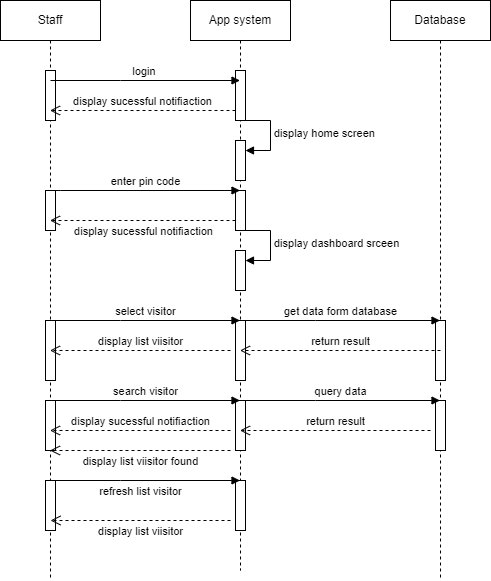

The diagram above was exported from draw.io. Its source (the exported page's mxGraphModel, read from the mxfile embedded in the PNG):
<mxGraphModel dx="1050" dy="549" grid="1" gridSize="10" guides="1" tooltips="1" connect="1" arrows="1" fold="1" page="1" pageScale="1" pageWidth="850" pageHeight="1100" math="0" shadow="0">
  <root>
    <mxCell id="0" />
    <mxCell id="1" parent="0" />
    <mxCell id="aM9ryv3xv72pqoxQDRHE-1" value="Staff" style="shape=umlLifeline;perimeter=lifelinePerimeter;whiteSpace=wrap;html=1;container=0;dropTarget=0;collapsible=0;recursiveResize=0;outlineConnect=0;portConstraint=eastwest;newEdgeStyle={&quot;edgeStyle&quot;:&quot;elbowEdgeStyle&quot;,&quot;elbow&quot;:&quot;vertical&quot;,&quot;curved&quot;:0,&quot;rounded&quot;:0};" parent="1" vertex="1">
      <mxGeometry x="40" y="40" width="100" height="580" as="geometry" />
    </mxCell>
    <mxCell id="GDyJ-2clmSt6fhLs73l0-5" value="" style="html=1;points=[];perimeter=orthogonalPerimeter;outlineConnect=0;targetShapes=umlLifeline;portConstraint=eastwest;newEdgeStyle={&quot;edgeStyle&quot;:&quot;elbowEdgeStyle&quot;,&quot;elbow&quot;:&quot;vertical&quot;,&quot;curved&quot;:0,&quot;rounded&quot;:0};" vertex="1" parent="aM9ryv3xv72pqoxQDRHE-1">
      <mxGeometry x="45" y="70" width="10" height="50" as="geometry" />
    </mxCell>
    <mxCell id="GDyJ-2clmSt6fhLs73l0-11" value="" style="html=1;points=[];perimeter=orthogonalPerimeter;outlineConnect=0;targetShapes=umlLifeline;portConstraint=eastwest;newEdgeStyle={&quot;edgeStyle&quot;:&quot;elbowEdgeStyle&quot;,&quot;elbow&quot;:&quot;vertical&quot;,&quot;curved&quot;:0,&quot;rounded&quot;:0};" vertex="1" parent="aM9ryv3xv72pqoxQDRHE-1">
      <mxGeometry x="45" y="190" width="10" height="40" as="geometry" />
    </mxCell>
    <mxCell id="GDyJ-2clmSt6fhLs73l0-17" value="" style="html=1;points=[];perimeter=orthogonalPerimeter;outlineConnect=0;targetShapes=umlLifeline;portConstraint=eastwest;newEdgeStyle={&quot;edgeStyle&quot;:&quot;elbowEdgeStyle&quot;,&quot;elbow&quot;:&quot;vertical&quot;,&quot;curved&quot;:0,&quot;rounded&quot;:0};" vertex="1" parent="aM9ryv3xv72pqoxQDRHE-1">
      <mxGeometry x="45" y="320" width="10" height="60" as="geometry" />
    </mxCell>
    <mxCell id="GDyJ-2clmSt6fhLs73l0-23" value="" style="html=1;points=[];perimeter=orthogonalPerimeter;outlineConnect=0;targetShapes=umlLifeline;portConstraint=eastwest;newEdgeStyle={&quot;edgeStyle&quot;:&quot;elbowEdgeStyle&quot;,&quot;elbow&quot;:&quot;vertical&quot;,&quot;curved&quot;:0,&quot;rounded&quot;:0};" vertex="1" parent="aM9ryv3xv72pqoxQDRHE-1">
      <mxGeometry x="45" y="400" width="10" height="50" as="geometry" />
    </mxCell>
    <mxCell id="GDyJ-2clmSt6fhLs73l0-31" value="" style="html=1;points=[];perimeter=orthogonalPerimeter;outlineConnect=0;targetShapes=umlLifeline;portConstraint=eastwest;newEdgeStyle={&quot;edgeStyle&quot;:&quot;elbowEdgeStyle&quot;,&quot;elbow&quot;:&quot;vertical&quot;,&quot;curved&quot;:0,&quot;rounded&quot;:0};" vertex="1" parent="aM9ryv3xv72pqoxQDRHE-1">
      <mxGeometry x="45" y="480" width="10" height="50" as="geometry" />
    </mxCell>
    <mxCell id="aM9ryv3xv72pqoxQDRHE-5" value="App system" style="shape=umlLifeline;perimeter=lifelinePerimeter;whiteSpace=wrap;html=1;container=0;dropTarget=0;collapsible=0;recursiveResize=0;outlineConnect=0;portConstraint=eastwest;newEdgeStyle={&quot;edgeStyle&quot;:&quot;elbowEdgeStyle&quot;,&quot;elbow&quot;:&quot;vertical&quot;,&quot;curved&quot;:0,&quot;rounded&quot;:0};" parent="1" vertex="1">
      <mxGeometry x="230" y="40" width="100" height="570" as="geometry" />
    </mxCell>
    <mxCell id="GDyJ-2clmSt6fhLs73l0-4" value="" style="html=1;points=[];perimeter=orthogonalPerimeter;outlineConnect=0;targetShapes=umlLifeline;portConstraint=eastwest;newEdgeStyle={&quot;edgeStyle&quot;:&quot;elbowEdgeStyle&quot;,&quot;elbow&quot;:&quot;vertical&quot;,&quot;curved&quot;:0,&quot;rounded&quot;:0};" vertex="1" parent="aM9ryv3xv72pqoxQDRHE-5">
      <mxGeometry x="45" y="70" width="10" height="50" as="geometry" />
    </mxCell>
    <mxCell id="GDyJ-2clmSt6fhLs73l0-7" value="" style="html=1;points=[];perimeter=orthogonalPerimeter;outlineConnect=0;targetShapes=umlLifeline;portConstraint=eastwest;newEdgeStyle={&quot;edgeStyle&quot;:&quot;elbowEdgeStyle&quot;,&quot;elbow&quot;:&quot;vertical&quot;,&quot;curved&quot;:0,&quot;rounded&quot;:0};" vertex="1" parent="aM9ryv3xv72pqoxQDRHE-5">
      <mxGeometry x="45" y="140" width="10" height="40" as="geometry" />
    </mxCell>
    <mxCell id="GDyJ-2clmSt6fhLs73l0-8" value="display home screen" style="html=1;align=left;spacingLeft=2;endArrow=block;rounded=0;edgeStyle=orthogonalEdgeStyle;curved=0;rounded=0;" edge="1" target="GDyJ-2clmSt6fhLs73l0-7" parent="aM9ryv3xv72pqoxQDRHE-5">
      <mxGeometry relative="1" as="geometry">
        <mxPoint x="50" y="120" as="sourcePoint" />
        <Array as="points">
          <mxPoint x="80" y="150" />
        </Array>
      </mxGeometry>
    </mxCell>
    <mxCell id="GDyJ-2clmSt6fhLs73l0-12" value="" style="html=1;points=[];perimeter=orthogonalPerimeter;outlineConnect=0;targetShapes=umlLifeline;portConstraint=eastwest;newEdgeStyle={&quot;edgeStyle&quot;:&quot;elbowEdgeStyle&quot;,&quot;elbow&quot;:&quot;vertical&quot;,&quot;curved&quot;:0,&quot;rounded&quot;:0};" vertex="1" parent="aM9ryv3xv72pqoxQDRHE-5">
      <mxGeometry x="45" y="190" width="10" height="40" as="geometry" />
    </mxCell>
    <mxCell id="GDyJ-2clmSt6fhLs73l0-15" value="" style="html=1;points=[];perimeter=orthogonalPerimeter;outlineConnect=0;targetShapes=umlLifeline;portConstraint=eastwest;newEdgeStyle={&quot;edgeStyle&quot;:&quot;elbowEdgeStyle&quot;,&quot;elbow&quot;:&quot;vertical&quot;,&quot;curved&quot;:0,&quot;rounded&quot;:0};" vertex="1" parent="aM9ryv3xv72pqoxQDRHE-5">
      <mxGeometry x="45" y="250" width="10" height="40" as="geometry" />
    </mxCell>
    <mxCell id="GDyJ-2clmSt6fhLs73l0-16" value="display dashboard srceen" style="html=1;align=left;spacingLeft=2;endArrow=block;rounded=0;edgeStyle=orthogonalEdgeStyle;curved=0;rounded=0;" edge="1" target="GDyJ-2clmSt6fhLs73l0-15" parent="aM9ryv3xv72pqoxQDRHE-5">
      <mxGeometry x="0.0118" relative="1" as="geometry">
        <mxPoint x="50" y="230" as="sourcePoint" />
        <Array as="points">
          <mxPoint x="80" y="260" />
        </Array>
        <mxPoint as="offset" />
      </mxGeometry>
    </mxCell>
    <mxCell id="GDyJ-2clmSt6fhLs73l0-19" value="" style="html=1;points=[];perimeter=orthogonalPerimeter;outlineConnect=0;targetShapes=umlLifeline;portConstraint=eastwest;newEdgeStyle={&quot;edgeStyle&quot;:&quot;elbowEdgeStyle&quot;,&quot;elbow&quot;:&quot;vertical&quot;,&quot;curved&quot;:0,&quot;rounded&quot;:0};" vertex="1" parent="aM9ryv3xv72pqoxQDRHE-5">
      <mxGeometry x="45" y="320" width="10" height="60" as="geometry" />
    </mxCell>
    <mxCell id="GDyJ-2clmSt6fhLs73l0-24" value="" style="html=1;points=[];perimeter=orthogonalPerimeter;outlineConnect=0;targetShapes=umlLifeline;portConstraint=eastwest;newEdgeStyle={&quot;edgeStyle&quot;:&quot;elbowEdgeStyle&quot;,&quot;elbow&quot;:&quot;vertical&quot;,&quot;curved&quot;:0,&quot;rounded&quot;:0};" vertex="1" parent="aM9ryv3xv72pqoxQDRHE-5">
      <mxGeometry x="45" y="400" width="10" height="50" as="geometry" />
    </mxCell>
    <mxCell id="GDyJ-2clmSt6fhLs73l0-32" value="" style="html=1;points=[];perimeter=orthogonalPerimeter;outlineConnect=0;targetShapes=umlLifeline;portConstraint=eastwest;newEdgeStyle={&quot;edgeStyle&quot;:&quot;elbowEdgeStyle&quot;,&quot;elbow&quot;:&quot;vertical&quot;,&quot;curved&quot;:0,&quot;rounded&quot;:0};" vertex="1" parent="aM9ryv3xv72pqoxQDRHE-5">
      <mxGeometry x="45" y="480" width="10" height="50" as="geometry" />
    </mxCell>
    <mxCell id="GDyJ-2clmSt6fhLs73l0-1" value="Database" style="shape=umlLifeline;perimeter=lifelinePerimeter;whiteSpace=wrap;html=1;container=0;dropTarget=0;collapsible=0;recursiveResize=0;outlineConnect=0;portConstraint=eastwest;newEdgeStyle={&quot;edgeStyle&quot;:&quot;elbowEdgeStyle&quot;,&quot;elbow&quot;:&quot;vertical&quot;,&quot;curved&quot;:0,&quot;rounded&quot;:0};" vertex="1" parent="1">
      <mxGeometry x="430" y="40" width="100" height="580" as="geometry" />
    </mxCell>
    <mxCell id="GDyJ-2clmSt6fhLs73l0-6" value="" style="html=1;points=[];perimeter=orthogonalPerimeter;outlineConnect=0;targetShapes=umlLifeline;portConstraint=eastwest;newEdgeStyle={&quot;edgeStyle&quot;:&quot;elbowEdgeStyle&quot;,&quot;elbow&quot;:&quot;vertical&quot;,&quot;curved&quot;:0,&quot;rounded&quot;:0};" vertex="1" parent="GDyJ-2clmSt6fhLs73l0-1">
      <mxGeometry x="45" y="320" width="10" height="60" as="geometry" />
    </mxCell>
    <mxCell id="GDyJ-2clmSt6fhLs73l0-26" value="" style="html=1;points=[];perimeter=orthogonalPerimeter;outlineConnect=0;targetShapes=umlLifeline;portConstraint=eastwest;newEdgeStyle={&quot;edgeStyle&quot;:&quot;elbowEdgeStyle&quot;,&quot;elbow&quot;:&quot;vertical&quot;,&quot;curved&quot;:0,&quot;rounded&quot;:0};" vertex="1" parent="GDyJ-2clmSt6fhLs73l0-1">
      <mxGeometry x="45" y="400" width="10" height="50" as="geometry" />
    </mxCell>
    <mxCell id="GDyJ-2clmSt6fhLs73l0-2" value="login&amp;nbsp;" style="html=1;verticalAlign=bottom;endArrow=block;edgeStyle=elbowEdgeStyle;elbow=vertical;curved=0;rounded=0;" edge="1" parent="1" target="aM9ryv3xv72pqoxQDRHE-5">
      <mxGeometry width="80" relative="1" as="geometry">
        <mxPoint x="90" y="120" as="sourcePoint" />
        <mxPoint x="170" y="120" as="targetPoint" />
      </mxGeometry>
    </mxCell>
    <mxCell id="GDyJ-2clmSt6fhLs73l0-3" value="display sucessful notifiaction" style="html=1;verticalAlign=bottom;endArrow=open;dashed=1;endSize=8;edgeStyle=elbowEdgeStyle;elbow=vertical;curved=0;rounded=0;" edge="1" parent="1" source="GDyJ-2clmSt6fhLs73l0-4" target="aM9ryv3xv72pqoxQDRHE-1">
      <mxGeometry relative="1" as="geometry">
        <mxPoint x="270" y="150" as="sourcePoint" />
        <mxPoint x="190" y="150" as="targetPoint" />
        <Array as="points">
          <mxPoint x="230" y="150" />
        </Array>
      </mxGeometry>
    </mxCell>
    <mxCell id="GDyJ-2clmSt6fhLs73l0-10" value="enter pin code" style="html=1;verticalAlign=bottom;endArrow=block;edgeStyle=elbowEdgeStyle;elbow=vertical;curved=0;rounded=0;" edge="1" parent="1" target="aM9ryv3xv72pqoxQDRHE-5">
      <mxGeometry x="0.0028" width="80" relative="1" as="geometry">
        <mxPoint x="90" y="230" as="sourcePoint" />
        <mxPoint x="170" y="220" as="targetPoint" />
        <Array as="points">
          <mxPoint x="100" y="230" />
        </Array>
        <mxPoint as="offset" />
      </mxGeometry>
    </mxCell>
    <mxCell id="GDyJ-2clmSt6fhLs73l0-14" value="display sucessful notifiaction" style="html=1;verticalAlign=bottom;endArrow=open;dashed=1;endSize=8;edgeStyle=elbowEdgeStyle;elbow=vertical;curved=0;rounded=0;" edge="1" parent="1" source="GDyJ-2clmSt6fhLs73l0-12" target="aM9ryv3xv72pqoxQDRHE-1">
      <mxGeometry x="-0.0028" y="20" relative="1" as="geometry">
        <mxPoint x="270" y="270" as="sourcePoint" />
        <mxPoint x="190" y="270" as="targetPoint" />
        <Array as="points">
          <mxPoint x="240" y="260" />
        </Array>
        <mxPoint as="offset" />
      </mxGeometry>
    </mxCell>
    <mxCell id="GDyJ-2clmSt6fhLs73l0-18" value="select visitor" style="html=1;verticalAlign=bottom;endArrow=block;edgeStyle=elbowEdgeStyle;elbow=vertical;curved=0;rounded=0;" edge="1" parent="1" target="aM9ryv3xv72pqoxQDRHE-5">
      <mxGeometry width="80" relative="1" as="geometry">
        <mxPoint x="90" y="360" as="sourcePoint" />
        <mxPoint x="170" y="360" as="targetPoint" />
      </mxGeometry>
    </mxCell>
    <mxCell id="GDyJ-2clmSt6fhLs73l0-20" value="get data form database" style="html=1;verticalAlign=bottom;endArrow=block;edgeStyle=elbowEdgeStyle;elbow=vertical;curved=0;rounded=0;" edge="1" parent="1" target="GDyJ-2clmSt6fhLs73l0-1">
      <mxGeometry width="80" relative="1" as="geometry">
        <mxPoint x="280" y="360" as="sourcePoint" />
        <mxPoint x="360" y="360" as="targetPoint" />
      </mxGeometry>
    </mxCell>
    <mxCell id="GDyJ-2clmSt6fhLs73l0-21" value="return result" style="html=1;verticalAlign=bottom;endArrow=open;dashed=1;endSize=8;edgeStyle=elbowEdgeStyle;elbow=vertical;curved=0;rounded=0;" edge="1" parent="1" target="aM9ryv3xv72pqoxQDRHE-5">
      <mxGeometry relative="1" as="geometry">
        <mxPoint x="480" y="390" as="sourcePoint" />
        <mxPoint x="400" y="390" as="targetPoint" />
      </mxGeometry>
    </mxCell>
    <mxCell id="GDyJ-2clmSt6fhLs73l0-22" value="display list viisitor" style="html=1;verticalAlign=bottom;endArrow=open;dashed=1;endSize=8;edgeStyle=elbowEdgeStyle;elbow=vertical;curved=0;rounded=0;" edge="1" parent="1" target="aM9ryv3xv72pqoxQDRHE-1">
      <mxGeometry relative="1" as="geometry">
        <mxPoint x="270" y="390" as="sourcePoint" />
        <mxPoint x="190" y="390" as="targetPoint" />
      </mxGeometry>
    </mxCell>
    <mxCell id="GDyJ-2clmSt6fhLs73l0-25" value="search visitor" style="html=1;verticalAlign=bottom;endArrow=block;edgeStyle=elbowEdgeStyle;elbow=vertical;curved=0;rounded=0;" edge="1" parent="1" target="aM9ryv3xv72pqoxQDRHE-5">
      <mxGeometry width="80" relative="1" as="geometry">
        <mxPoint x="90" y="440" as="sourcePoint" />
        <mxPoint x="170" y="440" as="targetPoint" />
      </mxGeometry>
    </mxCell>
    <mxCell id="GDyJ-2clmSt6fhLs73l0-27" value="query data" style="html=1;verticalAlign=bottom;endArrow=block;edgeStyle=elbowEdgeStyle;elbow=vertical;curved=0;rounded=0;" edge="1" parent="1" target="GDyJ-2clmSt6fhLs73l0-1">
      <mxGeometry width="80" relative="1" as="geometry">
        <mxPoint x="280" y="440" as="sourcePoint" />
        <mxPoint x="360" y="440" as="targetPoint" />
      </mxGeometry>
    </mxCell>
    <mxCell id="GDyJ-2clmSt6fhLs73l0-28" value="return result" style="html=1;verticalAlign=bottom;endArrow=open;dashed=1;endSize=8;edgeStyle=elbowEdgeStyle;elbow=vertical;curved=0;rounded=0;" edge="1" parent="1" target="aM9ryv3xv72pqoxQDRHE-5">
      <mxGeometry relative="1" as="geometry">
        <mxPoint x="470" y="470" as="sourcePoint" />
        <mxPoint x="390" y="470" as="targetPoint" />
      </mxGeometry>
    </mxCell>
    <mxCell id="GDyJ-2clmSt6fhLs73l0-29" value="display sucessful notifiaction" style="html=1;verticalAlign=bottom;endArrow=open;dashed=1;endSize=8;edgeStyle=elbowEdgeStyle;elbow=vertical;curved=0;rounded=0;" edge="1" parent="1" target="aM9ryv3xv72pqoxQDRHE-1">
      <mxGeometry relative="1" as="geometry">
        <mxPoint x="270" y="470" as="sourcePoint" />
        <mxPoint x="190" y="470" as="targetPoint" />
      </mxGeometry>
    </mxCell>
    <mxCell id="GDyJ-2clmSt6fhLs73l0-30" value="display list viisitor found" style="html=1;verticalAlign=bottom;endArrow=open;dashed=1;endSize=8;edgeStyle=elbowEdgeStyle;elbow=vertical;curved=0;rounded=0;" edge="1" parent="1" target="aM9ryv3xv72pqoxQDRHE-1">
      <mxGeometry x="-0.0028" y="20" relative="1" as="geometry">
        <mxPoint x="270" y="490" as="sourcePoint" />
        <mxPoint x="190" y="490" as="targetPoint" />
        <mxPoint as="offset" />
      </mxGeometry>
    </mxCell>
    <mxCell id="GDyJ-2clmSt6fhLs73l0-33" value="refresh list visitor" style="html=1;verticalAlign=bottom;endArrow=block;edgeStyle=elbowEdgeStyle;elbow=vertical;curved=0;rounded=0;" edge="1" parent="1" target="aM9ryv3xv72pqoxQDRHE-5">
      <mxGeometry x="-0.0501" y="-20" width="80" relative="1" as="geometry">
        <mxPoint x="90" y="520" as="sourcePoint" />
        <mxPoint x="170" y="520" as="targetPoint" />
        <mxPoint as="offset" />
      </mxGeometry>
    </mxCell>
    <mxCell id="GDyJ-2clmSt6fhLs73l0-34" value="display list viisitor" style="html=1;verticalAlign=bottom;endArrow=open;dashed=1;endSize=8;edgeStyle=elbowEdgeStyle;elbow=vertical;curved=0;rounded=0;" edge="1" parent="1">
      <mxGeometry y="20" relative="1" as="geometry">
        <mxPoint x="270" y="560" as="sourcePoint" />
        <mxPoint x="90" y="560" as="targetPoint" />
        <mxPoint as="offset" />
      </mxGeometry>
    </mxCell>
  </root>
</mxGraphModel>